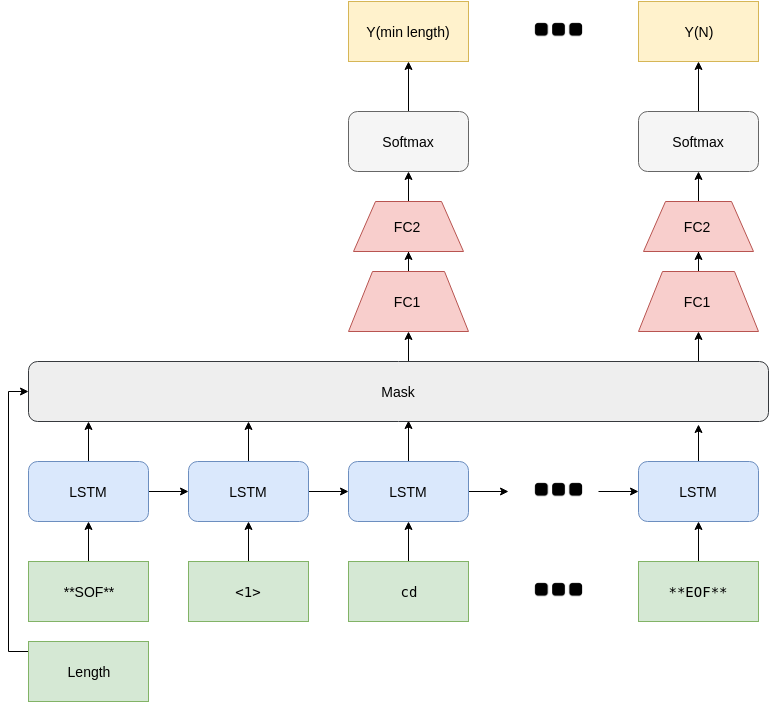

The diagram above was exported from draw.io. Its source (the exported page's mxGraphModel, read from the mxfile embedded in the PNG):
<mxGraphModel dx="1153" dy="1727" grid="1" gridSize="10" guides="1" tooltips="1" connect="1" arrows="1" fold="1" page="1" pageScale="1" pageWidth="850" pageHeight="1100" background="#ffffff" math="0" shadow="0">
  <root>
    <mxCell id="0" />
    <mxCell id="1" parent="0" />
    <mxCell id="8" style="edgeStyle=orthogonalEdgeStyle;rounded=0;html=1;entryX=0.5;entryY=1;jettySize=auto;orthogonalLoop=1;fontSize=14;" parent="1" source="2" target="7" edge="1">
      <mxGeometry relative="1" as="geometry" />
    </mxCell>
    <mxCell id="2" value="**SOF**" style="whiteSpace=wrap;fillColor=#d5e8d4;strokeColor=#82b366;fontSize=14;fontStyle=0;html=1;" parent="1" vertex="1">
      <mxGeometry x="40" y="460" width="120" height="60" as="geometry" />
    </mxCell>
    <mxCell id="16" style="edgeStyle=orthogonalEdgeStyle;rounded=0;html=1;entryX=0.5;entryY=1;jettySize=auto;orthogonalLoop=1;fontSize=14;" parent="1" source="3" target="12" edge="1">
      <mxGeometry relative="1" as="geometry" />
    </mxCell>
    <mxCell id="3" value="&lt;pre&gt;&lt;code&gt;cd&lt;/code&gt;&lt;/pre&gt;" style="whiteSpace=wrap;fillColor=#d5e8d4;strokeColor=#82b366;fontSize=14;html=1;fontStyle=0" parent="1" vertex="1">
      <mxGeometry x="360" y="460" width="120" height="60" as="geometry" />
    </mxCell>
    <mxCell id="11" style="edgeStyle=orthogonalEdgeStyle;rounded=0;html=1;entryX=0.5;entryY=1;jettySize=auto;orthogonalLoop=1;fontSize=14;" parent="1" source="4" target="9" edge="1">
      <mxGeometry relative="1" as="geometry" />
    </mxCell>
    <mxCell id="4" value="&lt;pre&gt;&lt;code&gt;&amp;lt;1&amp;gt;&lt;/code&gt;&lt;/pre&gt;" style="whiteSpace=wrap;fillColor=#d5e8d4;strokeColor=#82b366;fontSize=14;html=1;fontStyle=0" parent="1" vertex="1">
      <mxGeometry x="200" y="460" width="120" height="60" as="geometry" />
    </mxCell>
    <mxCell id="6" value="" style="shape=image;html=1;verticalAlign=top;verticalLabelPosition=bottom;labelBackgroundColor=#ffffff;imageAspect=0;aspect=fixed;image=https://cdn2.iconfinder.com/data/icons/font-awesome/1792/ellipsis-h-128.png" parent="1" vertex="1">
      <mxGeometry x="540" y="460" width="60" height="60" as="geometry" />
    </mxCell>
    <mxCell id="61" style="edgeStyle=orthogonalEdgeStyle;rounded=0;html=1;entryX=0;entryY=0.5;jettySize=auto;orthogonalLoop=1;fontSize=14;" parent="1" source="7" target="9" edge="1">
      <mxGeometry relative="1" as="geometry" />
    </mxCell>
    <mxCell id="81" style="edgeStyle=orthogonalEdgeStyle;rounded=0;html=1;jettySize=auto;orthogonalLoop=1;" edge="1" parent="1" source="7">
      <mxGeometry relative="1" as="geometry">
        <mxPoint x="100" y="320" as="targetPoint" />
      </mxGeometry>
    </mxCell>
    <mxCell id="7" value="LSTM" style="rounded=1;whiteSpace=wrap;html=1;fontSize=14;fillColor=#dae8fc;strokeColor=#6c8ebf;" parent="1" vertex="1">
      <mxGeometry x="40" y="360" width="120" height="60" as="geometry" />
    </mxCell>
    <mxCell id="62" style="edgeStyle=orthogonalEdgeStyle;rounded=0;html=1;entryX=0;entryY=0.5;jettySize=auto;orthogonalLoop=1;fontSize=14;" parent="1" source="9" target="12" edge="1">
      <mxGeometry relative="1" as="geometry" />
    </mxCell>
    <mxCell id="82" style="edgeStyle=orthogonalEdgeStyle;rounded=0;html=1;jettySize=auto;orthogonalLoop=1;" edge="1" parent="1" source="9">
      <mxGeometry relative="1" as="geometry">
        <mxPoint x="260" y="320" as="targetPoint" />
      </mxGeometry>
    </mxCell>
    <mxCell id="9" value="LSTM" style="rounded=1;whiteSpace=wrap;html=1;fontSize=14;fillColor=#dae8fc;strokeColor=#6c8ebf;" parent="1" vertex="1">
      <mxGeometry x="200" y="360" width="120" height="60" as="geometry" />
    </mxCell>
    <mxCell id="63" style="edgeStyle=orthogonalEdgeStyle;rounded=0;html=1;entryX=0;entryY=0.5;jettySize=auto;orthogonalLoop=1;fontSize=14;" parent="1" source="12" edge="1">
      <mxGeometry relative="1" as="geometry">
        <mxPoint x="520" y="390" as="targetPoint" />
      </mxGeometry>
    </mxCell>
    <mxCell id="83" style="edgeStyle=orthogonalEdgeStyle;rounded=0;html=1;jettySize=auto;orthogonalLoop=1;entryX=0.514;entryY=0.983;entryPerimeter=0;" edge="1" parent="1" source="12" target="49">
      <mxGeometry relative="1" as="geometry">
        <mxPoint x="420" y="326" as="targetPoint" />
        <Array as="points" />
      </mxGeometry>
    </mxCell>
    <mxCell id="12" value="LSTM" style="rounded=1;whiteSpace=wrap;html=1;fontSize=14;fillColor=#dae8fc;strokeColor=#6c8ebf;" parent="1" vertex="1">
      <mxGeometry x="360" y="360" width="120" height="60" as="geometry" />
    </mxCell>
    <mxCell id="51" style="edgeStyle=orthogonalEdgeStyle;rounded=0;html=1;entryX=0;entryY=0.5;jettySize=auto;orthogonalLoop=1;fontSize=14;" parent="1" source="50" target="49" edge="1">
      <mxGeometry relative="1" as="geometry">
        <Array as="points">
          <mxPoint x="20" y="550" />
          <mxPoint x="20" y="290" />
        </Array>
      </mxGeometry>
    </mxCell>
    <mxCell id="50" value="Length" style="whiteSpace=wrap;html=1;fontSize=14;fillColor=#d5e8d4;strokeColor=#82b366;" parent="1" vertex="1">
      <mxGeometry x="40" y="540" width="120" height="60" as="geometry" />
    </mxCell>
    <mxCell id="72" style="edgeStyle=orthogonalEdgeStyle;rounded=0;html=1;entryX=0.5;entryY=1;jettySize=auto;orthogonalLoop=1;fontSize=14;" edge="1" source="73" target="76" parent="1">
      <mxGeometry x="710" y="420" as="geometry" />
    </mxCell>
    <mxCell id="73" value="&lt;pre&gt;&lt;code&gt;**EOF**&lt;/code&gt;&lt;/pre&gt;" style="whiteSpace=wrap;fillColor=#d5e8d4;strokeColor=#82b366;fontSize=14;html=1;fontStyle=0" vertex="1" parent="1">
      <mxGeometry x="650" y="460" width="120" height="60" as="geometry" />
    </mxCell>
    <mxCell id="74" style="edgeStyle=orthogonalEdgeStyle;rounded=0;html=1;entryX=0;entryY=0.5;jettySize=auto;orthogonalLoop=1;fontSize=14;" edge="1" target="76" parent="1">
      <mxGeometry x="610" y="390" as="geometry">
        <mxPoint x="610" y="390" as="sourcePoint" />
      </mxGeometry>
    </mxCell>
    <mxCell id="85" style="edgeStyle=orthogonalEdgeStyle;rounded=0;html=1;entryX=0.933;entryY=1.05;entryPerimeter=0;jettySize=auto;orthogonalLoop=1;" edge="1" parent="1" source="76">
      <mxGeometry relative="1" as="geometry">
        <mxPoint x="710" y="323" as="targetPoint" />
      </mxGeometry>
    </mxCell>
    <mxCell id="76" value="LSTM" style="rounded=1;whiteSpace=wrap;html=1;fontSize=14;fillColor=#dae8fc;strokeColor=#6c8ebf;" vertex="1" parent="1">
      <mxGeometry x="650" y="360" width="120" height="60" as="geometry" />
    </mxCell>
    <mxCell id="86" value="Y(N)" style="whiteSpace=wrap;html=1;fontSize=14;fillColor=#fff2cc;strokeColor=#d6b656;" vertex="1" parent="1">
      <mxGeometry x="650" y="-100" width="120" height="60" as="geometry" />
    </mxCell>
    <mxCell id="103" style="edgeStyle=orthogonalEdgeStyle;rounded=0;html=1;entryX=0.5;entryY=1;jettySize=auto;orthogonalLoop=1;fontSize=14;" edge="1" parent="1" source="91" target="86">
      <mxGeometry relative="1" as="geometry" />
    </mxCell>
    <mxCell id="91" value="Softmax" style="rounded=1;whiteSpace=wrap;html=1;fontSize=14;fillColor=#f5f5f5;strokeColor=#666666;" vertex="1" parent="1">
      <mxGeometry x="650" y="10" width="120" height="60" as="geometry" />
    </mxCell>
    <mxCell id="96" style="edgeStyle=orthogonalEdgeStyle;rounded=0;html=1;entryX=0.5;entryY=1;jettySize=auto;orthogonalLoop=1;fontSize=14;" edge="1" source="97" target="99" parent="1">
      <mxGeometry x="710" y="150" as="geometry" />
    </mxCell>
    <mxCell id="97" value="FC1&amp;nbsp;" style="shape=trapezoid;whiteSpace=wrap;html=1;fontSize=14;fillColor=#f8cecc;strokeColor=#b85450;" vertex="1" parent="1">
      <mxGeometry x="650" y="170" width="120" height="60" as="geometry" />
    </mxCell>
    <mxCell id="98" style="edgeStyle=orthogonalEdgeStyle;rounded=0;html=1;entryX=0.5;entryY=1;jettySize=auto;orthogonalLoop=1;fontSize=14;" edge="1" source="99" parent="1">
      <mxGeometry x="710" y="70" as="geometry">
        <mxPoint x="710" y="70" as="targetPoint" />
      </mxGeometry>
    </mxCell>
    <mxCell id="99" value="FC2&amp;nbsp;" style="shape=trapezoid;whiteSpace=wrap;html=1;fontSize=14;fillColor=#f8cecc;strokeColor=#b85450;" vertex="1" parent="1">
      <mxGeometry x="655" y="100" width="110" height="50" as="geometry" />
    </mxCell>
    <mxCell id="100" value="" style="shape=image;html=1;verticalAlign=top;verticalLabelPosition=bottom;labelBackgroundColor=#ffffff;imageAspect=0;aspect=fixed;image=https://cdn2.iconfinder.com/data/icons/font-awesome/1792/ellipsis-h-128.png" vertex="1" parent="1">
      <mxGeometry x="540" y="360" width="60" height="60" as="geometry" />
    </mxCell>
    <mxCell id="101" value="" style="endArrow=classic;html=1;fontSize=14;entryX=0.5;entryY=1;exitX=0.933;exitY=0.667;exitPerimeter=0;" edge="1" parent="1" target="97">
      <mxGeometry width="50" height="50" relative="1" as="geometry">
        <mxPoint x="710" y="300" as="sourcePoint" />
        <mxPoint x="-100" y="610" as="targetPoint" />
      </mxGeometry>
    </mxCell>
    <mxCell id="105" value="Y(min length)" style="whiteSpace=wrap;html=1;fontSize=14;fillColor=#fff2cc;strokeColor=#d6b656;" vertex="1" parent="1">
      <mxGeometry x="360" y="-100" width="120" height="60" as="geometry" />
    </mxCell>
    <mxCell id="106" style="edgeStyle=orthogonalEdgeStyle;rounded=0;html=1;entryX=0.5;entryY=1;jettySize=auto;orthogonalLoop=1;fontSize=14;" edge="1" source="107" target="105" parent="1">
      <mxGeometry x="420" y="-40" as="geometry" />
    </mxCell>
    <mxCell id="107" value="Softmax" style="rounded=1;whiteSpace=wrap;html=1;fontSize=14;fillColor=#f5f5f5;strokeColor=#666666;" vertex="1" parent="1">
      <mxGeometry x="360" y="10" width="120" height="60" as="geometry" />
    </mxCell>
    <mxCell id="108" style="edgeStyle=orthogonalEdgeStyle;rounded=0;html=1;entryX=0.5;entryY=1;jettySize=auto;orthogonalLoop=1;fontSize=14;" edge="1" source="109" target="111" parent="1">
      <mxGeometry x="420" y="150" as="geometry" />
    </mxCell>
    <mxCell id="109" value="FC1&amp;nbsp;" style="shape=trapezoid;whiteSpace=wrap;html=1;fontSize=14;fillColor=#f8cecc;strokeColor=#b85450;" vertex="1" parent="1">
      <mxGeometry x="360" y="170" width="120" height="60" as="geometry" />
    </mxCell>
    <mxCell id="110" style="edgeStyle=orthogonalEdgeStyle;rounded=0;html=1;entryX=0.5;entryY=1;jettySize=auto;orthogonalLoop=1;fontSize=14;" edge="1" source="111" parent="1">
      <mxGeometry x="420" y="70" as="geometry">
        <mxPoint x="420" y="70" as="targetPoint" />
      </mxGeometry>
    </mxCell>
    <mxCell id="111" value="FC2&amp;nbsp;" style="shape=trapezoid;whiteSpace=wrap;html=1;fontSize=14;fillColor=#f8cecc;strokeColor=#b85450;" vertex="1" parent="1">
      <mxGeometry x="365" y="100" width="110" height="50" as="geometry" />
    </mxCell>
    <mxCell id="112" value="" style="endArrow=classic;html=1;fontSize=14;entryX=0.5;entryY=1;exitX=0.933;exitY=0.667;exitPerimeter=0;" edge="1" target="109" parent="1">
      <mxGeometry x="420" y="230" width="50" height="50" as="geometry">
        <mxPoint x="420" y="300" as="sourcePoint" />
        <mxPoint x="-390" y="610" as="targetPoint" />
      </mxGeometry>
    </mxCell>
    <mxCell id="49" value="Mask" style="rounded=1;whiteSpace=wrap;html=1;fontSize=14;fillColor=#eeeeee;strokeColor=#36393d;" parent="1" vertex="1">
      <mxGeometry x="40" y="260" width="740" height="60" as="geometry" />
    </mxCell>
    <mxCell id="129" value="" style="shape=image;html=1;verticalAlign=top;verticalLabelPosition=bottom;labelBackgroundColor=#ffffff;imageAspect=0;aspect=fixed;image=https://cdn2.iconfinder.com/data/icons/font-awesome/1792/ellipsis-h-128.png" vertex="1" parent="1">
      <mxGeometry x="540" y="-100" width="60" height="60" as="geometry" />
    </mxCell>
  </root>
</mxGraphModel>